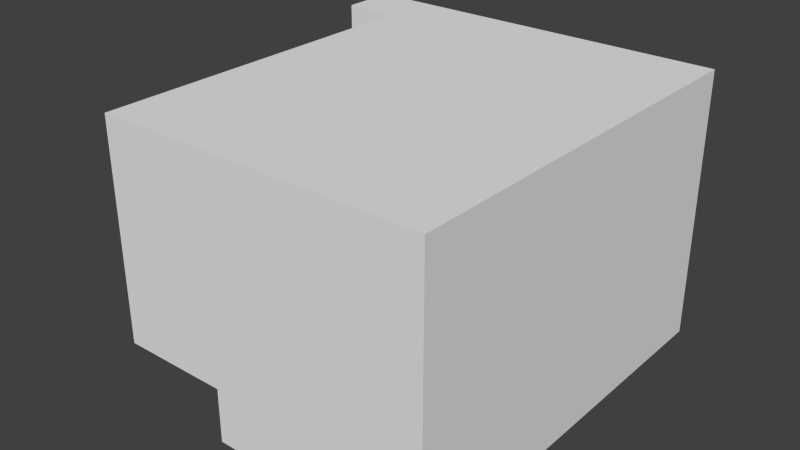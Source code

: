 # Source: tut_longjump0.blend  (saved by Blender 2.66.1; exported with 4.5.12 LTS)
import bpy
from mathutils import Matrix  # noqa: F401  (used for matrix-valued properties, if any)

bpy.ops.wm.read_factory_settings(use_empty=True)
scene = bpy.context.scene
scene.name = 'tut_longjump0'

# ---- collections
col_collection_1 = bpy.data.collections.new('Collection 1'); scene.collection.children.link(col_collection_1)

# ---- materials (node trees are filled in below, after node groups)
mat_material = bpy.data.materials.new('Material')
mat_material.alpha_threshold = 0.0
mat_material.use_transparent_shadow = False
mat_material.roughness = 0.5
mat_material.line_color = (0.0, 0.0, 0.0, 1.0)

# ---- material node trees

# ---- world
world_world = bpy.data.worlds.new('World'); scene.world = world_world
world_world.color = (0.05088, 0.05088, 0.05088)
world_world.use_sun_shadow = False
world_world.sun_shadow_jitter_overblur = 0.0
world_world.cycles.sampling_method = 'MANUAL'
world_world.cycles.sample_map_resolution = 256

# ---- meshes
me_tut_longjump0 = bpy.data.meshes.new('tut_longjump0')
me_tut_longjump0.from_pydata([(-1.0, 1.0, 4.0), (1.0, -5.96e-07, -1.0), (-1.0, 1.0, 0.0), (-1.0, 7.5, 4.0), (1.0, 7.5, 4.0), (-2.0, 7.5, 0.0), (1.0, -4.768e-07, 4.0), (5.0, 7.5, 0.0), (5.0, 1.0, -1.0), (-1.0, -4.768e-07, 4.0), (1.0, -5.96e-07, 0.0), (-1.0, 0.0, 0.0), (-1.0, 6.5, -1.0), (-1.0, 1.0, -1.0), (1.0, 1.0, -1.0), (-2.0, 6.5, 4.0), (-2.0, 7.5, 4.0), (1.0, 1.0, 0.0), (-1.0, 6.5, 4.0), (1.0, 7.5, 0.0), (-1.0, 7.5, 0.0), (-1.0, 6.5, 0.0), (-2.0, 6.5, 0.0), (1.0, 6.5, -1.0), (1.0, 7.5, -1.0), (1.0, 6.5, 0.0), (5.0, 7.5, 4.0), (5.0, -5.96e-07, -1.0), (5.0, -4.768e-07, 4.0), (5.0, 6.5, -1.0), (5.0, 7.5, -1.0), (5.0, -5.96e-07, 0.0), (-1.0, 7.5, 4.0), (1.0, 7.5, 4.0), (-2.0, 6.5, 0.0), (-2.0, 6.5, 0.0), (-2.0, 6.5, 4.0), (-2.0, 6.5, 4.0), (1.0, -5.96e-07, 0.0), (1.0, -5.96e-07, 0.0), (1.0, -5.96e-07, -1.0), (1.0, -5.96e-07, -1.0), (5.0, 7.5, -1.0), (5.0, 7.5, -1.0), (5.0, 7.5, 0.0), (1.0, 7.5, -1.0), (1.0, 7.5, -1.0), (-1.0, -4.768e-07, 4.0), (-1.0, -4.768e-07, 4.0), (1.0, -4.768e-07, 4.0), (1.0, 6.5, -1.0), (1.0, 6.5, -1.0), (-1.0, 6.5, -1.0), (-1.0, 6.5, -1.0), (5.0, -5.96e-07, 0.0), (5.0, -4.768e-07, 4.0), (5.0, -4.768e-07, 4.0), (5.0, -5.96e-07, -1.0), (5.0, -5.96e-07, -1.0), (-1.0, 1.0, 4.0), (-1.0, 0.0, 0.0), (-1.0, 0.0, 0.0), (-1.0, 1.0, -1.0), (-1.0, 1.0, -1.0), (1.0, 1.0, -1.0), (1.0, 1.0, -1.0), (-2.0, 7.5, 4.0), (-2.0, 7.5, 4.0), (-2.0, 7.5, 0.0), (-2.0, 7.5, 0.0), (1.0, 1.0, 0.0), (1.0, 1.0, 0.0), (-1.0, 1.0, 0.0), (-1.0, 1.0, 0.0), (-1.0, 6.5, 4.0), (-1.0, 6.5, 4.0), (1.0, 7.5, 0.0), (1.0, 7.5, 0.0), (-1.0, 7.5, 0.0), (-1.0, 6.5, 0.0), (-1.0, 6.5, 0.0), (-1.0, 6.5, 0.0), (1.0, 6.5, 0.0), (1.0, 6.5, 0.0), (5.0, 7.5, 4.0), (5.0, 7.5, 4.0), (5.0, 1.0, -1.0), (5.0, 6.5, -1.0)], [], [(19, 4, 3, 20), (5, 20, 3, 66), (11, 38, 17, 2), (78, 68, 34, 21), (79, 74, 0, 72), (0, 47, 60, 72), (39, 61, 9, 6), (18, 81, 22, 15), (16, 36, 35, 69), (80, 12, 50, 25), (82, 51, 45, 76), (72, 13, 52, 79), (83, 77, 78, 21), (23, 53, 62, 14), (70, 10, 1, 64), (71, 65, 63, 73), (59, 75, 37, 67, 32, 33, 49, 48), (40, 39, 31, 27), (19, 24, 30, 7), (14, 41, 57, 8), (23, 14, 8, 29), (39, 6, 28, 31), (4, 19, 7, 26), (49, 33, 84, 55), (46, 23, 29, 42), (44, 43, 87, 86, 58, 54, 56, 85)])
_uv = me_tut_longjump0.uv_layers.new(name='UVMap')
_uv.uv.foreach_set('vector', [1.0, 0.5, 1.0, 2.5, -3.576e-07, 2.5, -2.384e-07, 0.5, 0.5, 0.5, 1.0, 0.5, 1.0, 2.5, 0.5, 2.5, 7.07e-05, 7.112e-05, 0.9999, 7.07e-05, 0.9999, 0.5, 7.082e-05, 0.5, 1.0, 0.0, 0.5, 0.0, 0.5, -0.5, 1.0, -0.5, 0.75, 0.5, 0.75, 2.5, -2.0, 2.5, -2.0, 0.5, 1.0, 0.5, 0.5, 0.5, 0.5, -1.5, 1.0, -1.5, 1.0, 0.5, 0.0, 0.5, -3.576e-07, 2.5, 1.0, 2.5, 1.0, 0.5, 1.0, -1.5, 0.5, -1.5, 0.5, 0.5, 0.25, 0.5, -0.25, 0.5, -0.25, -1.5, 0.25, -1.5, 1.0, 0.5, 1.0, 0.0, 2.0, 0.0, 2.0, 0.5, 0.5, 0.5, 0.5, 0.0, 1.0, 0.0, 1.0, 0.5, 0.0, 0.5, 0.0, 0.0, 2.75, 0.0, 2.75, 0.5, 1.0, 0.5, 1.0, 1.0, -2.384e-07, 1.0, -2.384e-07, 0.5, 1.0, 0.75, -2.384e-07, 0.75, 0.0, -2.0, 1.0, -2.0, 0.0, 0.5, -0.5, 0.5, -0.5, 0.0, 0.0, 0.0, 0.0, 0.5, 0.0, 0.0, -1.0, 0.0, -1.0, 0.5, 1.0, 1.0, 1.0, 3.75, 0.5, 3.75, 0.5, 4.25, 1.0, 4.25, 2.0, 4.25, 2.0, 0.5, 1.0, 0.5, 1.0, 0.0, 1.0, 0.5, 3.0, 0.5, 3.0, 0.0, 1.0, 0.5, 1.0, 0.0, 3.0, 0.0, 3.0, 0.5, 0.0, 0.0, -3.576e-07, -0.5, 2.0, -0.5, 2.0, 0.0, 1.0, 0.75, 1.0, -2.0, 3.0, -2.0, 3.0, 0.75, 1.0, 0.5, 1.0, 2.5, 3.0, 2.5, 3.0, 0.5, 1.0, 0.5, 1.0, -1.5, 3.0, -1.5, 3.0, 0.5, 1.0, 0.5, 1.0, 4.25, 3.0, 4.25, 3.0, 0.5, 1.0, 0.25, 1.0, -0.25, 3.0, -0.25, 3.0, 0.25, 0.25, 0.5, 0.25, 0.0, -0.25, 0.0, -3.0, 0.0, -3.5, 0.0, -3.5, 0.5, -3.5, 2.5, 0.25, 2.5])
me_tut_longjump0.materials.append(mat_material)
me_tut_longjump0.use_remesh_preserve_volume = False
me_tut_longjump0.use_remesh_preserve_attributes = False
me_tut_longjump0.use_mirror_vertex_groups = False
me_tut_longjump0.update()

# ---- objects
ob_tut_longjump0 = bpy.data.objects.new('tut_longjump0', me_tut_longjump0)

# ---- transforms, parenting, visibility, modifiers, constraints
ob_tut_longjump0.location = (0.0, 0.0, 0.0)
ob_tut_longjump0.lock_rotations_4d = False
ob_tut_longjump0.empty_display_type = 'ARROWS'
ob_tut_longjump0.lineart.crease_threshold = 0.0

# ---- collection membership
col_collection_1.objects.link(ob_tut_longjump0)

# ---- scene / render settings (as saved in the file)
scene.frame_start = 1; scene.frame_end = 250; scene.frame_set(1)
scene.render.engine = 'BLENDER_EEVEE_NEXT'
scene.render.image_settings.color_mode = 'RGB'
scene.render.image_settings.compression = 90
scene.render.resolution_percentage = 50
scene.render.dither_intensity = 0.0
scene.render.bake_margin = 2
scene.cycles.use_denoising = False
scene.cycles.samples = 10
scene.cycles.sampling_pattern = 'TABULATED_SOBOL'
scene.cycles.light_sampling_threshold = 0.0
scene.cycles.use_adaptive_sampling = False
scene.cycles.use_light_tree = False
scene.cycles.blur_glossy = 0.0
scene.cycles.volume_bounces = 1
scene.cycles.pixel_filter_type = 'GAUSSIAN'
scene.cycles.sample_clamp_indirect = 0.0
scene.view_settings.view_transform = 'Standard'
bpy.context.view_layer.update()

# ---- added for rendering (the .blend has no active camera and no usable light): camera, sun
cam_auto = bpy.data.cameras.new('AutoCamera')
cam_auto.lens = 50.0
cam_auto.sensor_width = 36.0
cam_auto.clip_end = 1000.0
ob_auto_camera = bpy.data.objects.new('AutoCamera', cam_auto)
scene.collection.objects.link(ob_auto_camera)
ob_auto_camera.location = (12.0593, -8.92119, 9.94746)
ob_auto_camera.rotation_euler = (1.09748, -7.21219e-08, 0.694738)
scene.camera = ob_auto_camera
light_auto_sun = bpy.data.lights.new('AutoSun', 'SUN')
light_auto_sun.energy = 3.0
light_auto_sun.angle = 0.0523599
ob_auto_sun = bpy.data.objects.new('AutoSun', light_auto_sun)
scene.collection.objects.link(ob_auto_sun)
ob_auto_sun.rotation_euler = (0.872665, 0.174533, 0.523599)
bpy.context.view_layer.update()
